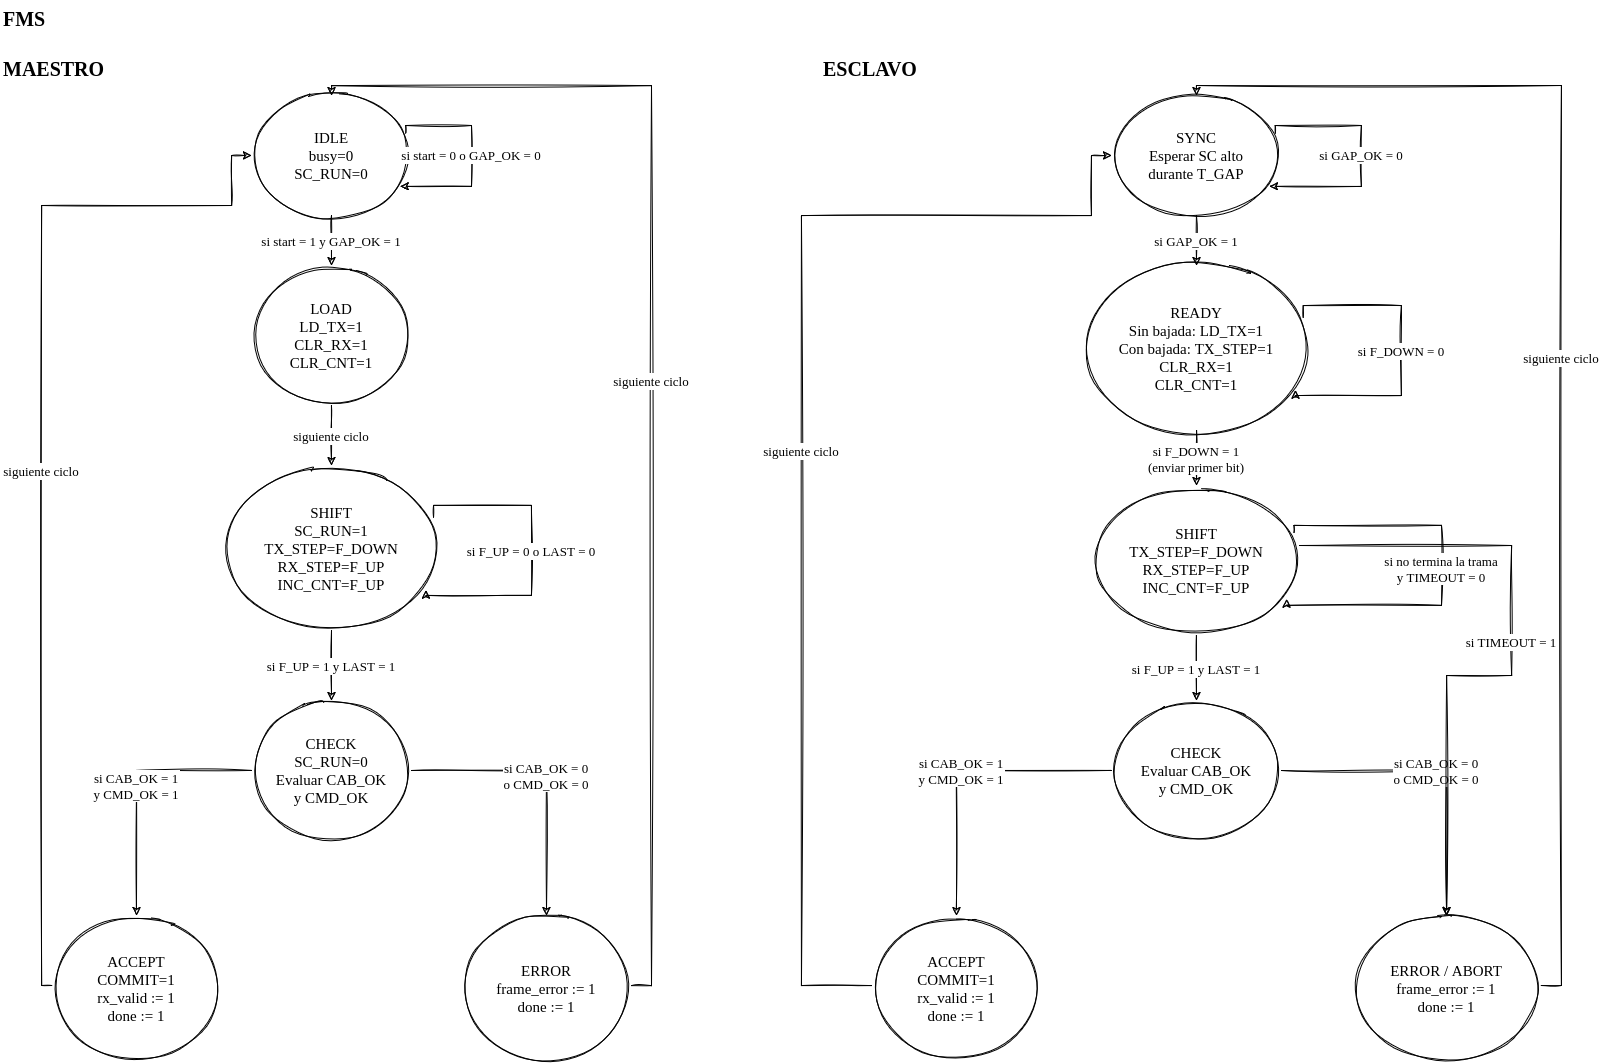

The diagram above was exported from draw.io. Its source (the exported page's mxGraphModel, read from the mxfile embedded in the PNG):
<mxGraphModel dx="1796" dy="1073" grid="1" gridSize="10" guides="1" tooltips="1" connect="1" arrows="1" fold="1" page="1" pageScale="1" pageWidth="1650" pageHeight="1490" math="0" shadow="0">
  <root>
    <mxCell id="0" />
    <mxCell id="1" parent="0" />
    <mxCell id="title" parent="1" style="whiteSpace=wrap;html=0;fillColor=#ffffff;strokeColor=#000000;fontColor=#000000;fontFamily=Times New Roman;fontSize=15;sketch=1;text;strokeColor=none;fillColor=none;fontStyle=1;fontSize=20;align=left;jiggle=1;" value="FMS" vertex="1">
      <mxGeometry height="35" width="1550" x="30" y="15" as="geometry" />
    </mxCell>
    <mxCell id="mhead" parent="1" style="whiteSpace=wrap;html=0;fillColor=#ffffff;strokeColor=#000000;fontColor=#000000;fontFamily=Times New Roman;fontSize=15;sketch=1;text;strokeColor=none;fillColor=none;fontStyle=1;fontSize=20;align=left;jiggle=1;" value="MAESTRO" vertex="1">
      <mxGeometry height="30" width="730" x="30" y="65" as="geometry" />
    </mxCell>
    <mxCell id="shead" parent="1" style="whiteSpace=wrap;html=0;fillColor=#ffffff;strokeColor=#000000;fontColor=#000000;fontFamily=Times New Roman;fontSize=15;sketch=1;text;strokeColor=none;fillColor=none;fontStyle=1;fontSize=20;align=left;jiggle=1;" value="ESCLAVO " vertex="1">
      <mxGeometry height="30" width="760" x="850" y="65" as="geometry" />
    </mxCell>
    <mxCell id="mi" parent="1" style="whiteSpace=wrap;html=0;fillColor=#ffffff;strokeColor=#000000;fontColor=#000000;fontFamily=Times New Roman;fontSize=15;sketch=1;ellipse;jiggle=1;" value="IDLE&#10;busy=0&#10;SC_RUN=0" vertex="1">
      <mxGeometry height="120" width="160" x="280" y="110" as="geometry" />
    </mxCell>
    <mxCell id="ml" parent="1" style="whiteSpace=wrap;html=0;fillColor=#ffffff;strokeColor=#000000;fontColor=#000000;fontFamily=Times New Roman;fontSize=15;sketch=1;ellipse;jiggle=1;" value="LOAD&#10;LD_TX=1&#10;CLR_RX=1&#10;CLR_CNT=1" vertex="1">
      <mxGeometry height="140" width="160" x="280" y="280" as="geometry" />
    </mxCell>
    <mxCell id="mx" parent="1" style="whiteSpace=wrap;html=0;fillColor=#ffffff;strokeColor=#000000;fontColor=#000000;fontFamily=Times New Roman;fontSize=15;sketch=1;ellipse;jiggle=1;" value="SHIFT&#10;SC_RUN=1&#10;TX_STEP=F_DOWN&#10;RX_STEP=F_UP&#10;INC_CNT=F_UP" vertex="1">
      <mxGeometry height="165" width="220" x="250" y="480" as="geometry" />
    </mxCell>
    <mxCell id="mc" parent="1" style="whiteSpace=wrap;html=0;fillColor=#ffffff;strokeColor=#000000;fontColor=#000000;fontFamily=Times New Roman;fontSize=15;sketch=1;ellipse;jiggle=1;" value="CHECK&#10;SC_RUN=0&#10;Evaluar CAB_OK&#10;y CMD_OK" vertex="1">
      <mxGeometry height="140" width="160" x="280" y="715" as="geometry" />
    </mxCell>
    <mxCell id="ma" parent="1" style="whiteSpace=wrap;html=0;fillColor=#ffffff;strokeColor=#000000;fontColor=#000000;fontFamily=Times New Roman;fontSize=15;sketch=1;ellipse;jiggle=1;" value="ACCEPT&#10;COMMIT=1&#10;rx_valid := 1&#10;done := 1" vertex="1">
      <mxGeometry height="145" width="170" x="80" y="930" as="geometry" />
    </mxCell>
    <mxCell id="me" parent="1" style="whiteSpace=wrap;html=0;fillColor=#ffffff;strokeColor=#000000;fontColor=#000000;fontFamily=Times New Roman;fontSize=15;sketch=1;ellipse;jiggle=1;" value="ERROR&#10;frame_error := 1&#10;done := 1" vertex="1">
      <mxGeometry height="145" width="170" x="490" y="930" as="geometry" />
    </mxCell>
    <mxCell id="ss" parent="1" style="whiteSpace=wrap;html=0;fillColor=#ffffff;strokeColor=#000000;fontColor=#000000;fontFamily=Times New Roman;fontSize=15;sketch=1;ellipse;jiggle=1;" value="SYNC&#10;Esperar SC alto&#10;durante T_GAP" vertex="1">
      <mxGeometry height="120" width="170" x="1140" y="110" as="geometry" />
    </mxCell>
    <mxCell id="sw" parent="1" style="whiteSpace=wrap;html=0;fillColor=#ffffff;strokeColor=#000000;fontColor=#000000;fontFamily=Times New Roman;fontSize=15;sketch=1;ellipse;jiggle=1;" value="READY&#10;Sin bajada: LD_TX=1&#10;Con bajada: TX_STEP=1&#10;CLR_RX=1&#10;CLR_CNT=1" vertex="1">
      <mxGeometry height="165" width="230" x="1110" y="280" as="geometry" />
    </mxCell>
    <mxCell id="sx" parent="1" style="whiteSpace=wrap;html=0;fillColor=#ffffff;strokeColor=#000000;fontColor=#000000;fontFamily=Times New Roman;fontSize=15;sketch=1;ellipse;jiggle=1;" value="SHIFT&#10;TX_STEP=F_DOWN&#10;RX_STEP=F_UP&#10;INC_CNT=F_UP" vertex="1">
      <mxGeometry height="150" width="210" x="1120" y="500" as="geometry" />
    </mxCell>
    <mxCell id="sc" parent="1" style="whiteSpace=wrap;html=0;fillColor=#ffffff;strokeColor=#000000;fontColor=#000000;fontFamily=Times New Roman;fontSize=15;sketch=1;ellipse;jiggle=1;" value="CHECK&#10;Evaluar CAB_OK&#10;y CMD_OK" vertex="1">
      <mxGeometry height="140" width="170" x="1140" y="715" as="geometry" />
    </mxCell>
    <mxCell id="sa" parent="1" style="whiteSpace=wrap;html=0;fillColor=#ffffff;strokeColor=#000000;fontColor=#000000;fontFamily=Times New Roman;fontSize=15;sketch=1;ellipse;jiggle=1;" value="ACCEPT&#10;COMMIT=1&#10;rx_valid := 1&#10;done := 1" vertex="1">
      <mxGeometry height="145" width="170" x="900" y="930" as="geometry" />
    </mxCell>
    <mxCell id="se" parent="1" style="whiteSpace=wrap;html=0;fillColor=#ffffff;strokeColor=#000000;fontColor=#000000;fontFamily=Times New Roman;fontSize=15;sketch=1;ellipse;jiggle=1;" value="ERROR / ABORT&#10;frame_error := 1&#10;done := 1" vertex="1">
      <mxGeometry height="145" width="190" x="1380" y="930" as="geometry" />
    </mxCell>
    <mxCell id="m1" edge="1" parent="1" source="mi" style="edgeStyle=orthogonalEdgeStyle;rounded=0;html=0;endArrow=classic;strokeColor=#000000;fontColor=#000000;fontFamily=Times New Roman;fontSize=13;labelBackgroundColor=#ffffff;sketch=1;jiggle=1;" target="ml" value="si start = 1 y GAP_OK = 1">
      <mxGeometry relative="1" as="geometry" />
    </mxCell>
    <mxCell id="m2" edge="1" parent="1" source="ml" style="edgeStyle=orthogonalEdgeStyle;rounded=0;html=0;endArrow=classic;strokeColor=#000000;fontColor=#000000;fontFamily=Times New Roman;fontSize=13;labelBackgroundColor=#ffffff;sketch=1;jiggle=1;" target="mx" value="siguiente ciclo">
      <mxGeometry relative="1" as="geometry" />
    </mxCell>
    <mxCell id="m3" edge="1" parent="1" source="mx" style="edgeStyle=orthogonalEdgeStyle;rounded=0;html=0;endArrow=classic;strokeColor=#000000;fontColor=#000000;fontFamily=Times New Roman;fontSize=13;labelBackgroundColor=#ffffff;sketch=1;jiggle=1;" target="mc" value="si F_UP = 1 y LAST = 1">
      <mxGeometry relative="1" as="geometry" />
    </mxCell>
    <mxCell id="m4" edge="1" parent="1" source="mc" style="edgeStyle=orthogonalEdgeStyle;rounded=0;html=0;endArrow=classic;strokeColor=#000000;fontColor=#000000;fontFamily=Times New Roman;fontSize=13;labelBackgroundColor=#ffffff;sketch=1;jiggle=1;" target="ma" value="si CAB_OK = 1&#10;y CMD_OK = 1">
      <mxGeometry relative="1" as="geometry" />
    </mxCell>
    <mxCell id="m5" edge="1" parent="1" source="mc" style="edgeStyle=orthogonalEdgeStyle;rounded=0;html=0;endArrow=classic;strokeColor=#000000;fontColor=#000000;fontFamily=Times New Roman;fontSize=13;labelBackgroundColor=#ffffff;sketch=1;jiggle=1;" target="me" value="si CAB_OK = 0&#10;o CMD_OK = 0">
      <mxGeometry relative="1" as="geometry" />
    </mxCell>
    <mxCell id="s1" edge="1" parent="1" source="ss" style="edgeStyle=orthogonalEdgeStyle;rounded=0;html=0;endArrow=classic;strokeColor=#000000;fontColor=#000000;fontFamily=Times New Roman;fontSize=13;labelBackgroundColor=#ffffff;sketch=1;jiggle=1;" target="sw" value="si GAP_OK = 1">
      <mxGeometry relative="1" as="geometry" />
    </mxCell>
    <mxCell id="s2" edge="1" parent="1" source="sw" style="edgeStyle=orthogonalEdgeStyle;rounded=0;html=0;endArrow=classic;strokeColor=#000000;fontColor=#000000;fontFamily=Times New Roman;fontSize=13;labelBackgroundColor=#ffffff;sketch=1;jiggle=1;" target="sx" value="si F_DOWN = 1&#10;(enviar primer bit)">
      <mxGeometry relative="1" as="geometry" />
    </mxCell>
    <mxCell id="s3" edge="1" parent="1" source="sx" style="edgeStyle=orthogonalEdgeStyle;rounded=0;html=0;endArrow=classic;strokeColor=#000000;fontColor=#000000;fontFamily=Times New Roman;fontSize=13;labelBackgroundColor=#ffffff;sketch=1;jiggle=1;" target="sc" value="si F_UP = 1 y LAST = 1">
      <mxGeometry relative="1" as="geometry" />
    </mxCell>
    <mxCell id="s4" edge="1" parent="1" source="sc" style="edgeStyle=orthogonalEdgeStyle;rounded=0;html=0;endArrow=classic;strokeColor=#000000;fontColor=#000000;fontFamily=Times New Roman;fontSize=13;labelBackgroundColor=#ffffff;sketch=1;jiggle=1;" target="sa" value="si CAB_OK = 1&#10;y CMD_OK = 1">
      <mxGeometry relative="1" as="geometry" />
    </mxCell>
    <mxCell id="s5" edge="1" parent="1" source="sc" style="edgeStyle=orthogonalEdgeStyle;rounded=0;html=0;endArrow=classic;strokeColor=#000000;fontColor=#000000;fontFamily=Times New Roman;fontSize=13;labelBackgroundColor=#ffffff;sketch=1;jiggle=1;" target="se" value="si CAB_OK = 0&#10;o CMD_OK = 0">
      <mxGeometry relative="1" as="geometry" />
    </mxCell>
    <mxCell id="m6" edge="1" parent="1" source="mi" style="edgeStyle=orthogonalEdgeStyle;rounded=0;html=0;endArrow=classic;strokeColor=#000000;fontColor=#000000;fontFamily=Times New Roman;fontSize=13;labelBackgroundColor=#ffffff;exitX=1;exitY=0.3;entryX=1;entryY=0.8;sketch=1;jiggle=1;" target="mi" value="si start = 0 o GAP_OK = 0">
      <mxGeometry relative="1" as="geometry">
        <Array as="points">
          <mxPoint x="500" y="140" />
          <mxPoint x="500" y="200" />
        </Array>
      </mxGeometry>
    </mxCell>
    <mxCell id="m7" edge="1" parent="1" source="mx" style="edgeStyle=orthogonalEdgeStyle;rounded=0;html=0;endArrow=classic;strokeColor=#000000;fontColor=#000000;fontFamily=Times New Roman;fontSize=13;labelBackgroundColor=#ffffff;exitX=1;exitY=0.3;entryX=1;entryY=0.8;sketch=1;jiggle=1;" target="mx" value="si F_UP = 0 o LAST = 0">
      <mxGeometry relative="1" as="geometry">
        <Array as="points">
          <mxPoint x="560" y="520" />
          <mxPoint x="560" y="610" />
        </Array>
      </mxGeometry>
    </mxCell>
    <mxCell id="m8" edge="1" parent="1" source="ma" style="edgeStyle=orthogonalEdgeStyle;rounded=0;html=0;endArrow=classic;strokeColor=#000000;fontColor=#000000;fontFamily=Times New Roman;fontSize=13;labelBackgroundColor=#ffffff;sketch=1;jiggle=1;" target="mi" value="siguiente ciclo">
      <mxGeometry relative="1" as="geometry">
        <Array as="points">
          <mxPoint x="70" y="1000" />
          <mxPoint x="70" y="220" />
          <mxPoint x="260" y="220" />
          <mxPoint x="260" y="170" />
        </Array>
      </mxGeometry>
    </mxCell>
    <mxCell id="m9" edge="1" parent="1" source="me" style="edgeStyle=orthogonalEdgeStyle;rounded=0;html=0;endArrow=classic;strokeColor=#000000;fontColor=#000000;fontFamily=Times New Roman;fontSize=13;labelBackgroundColor=#ffffff;sketch=1;jiggle=1;" target="mi" value="siguiente ciclo">
      <mxGeometry relative="1" as="geometry">
        <Array as="points">
          <mxPoint x="680" y="1000" />
          <mxPoint x="680" y="100" />
          <mxPoint x="360" y="100" />
        </Array>
      </mxGeometry>
    </mxCell>
    <mxCell id="s6" edge="1" parent="1" source="ss" style="edgeStyle=orthogonalEdgeStyle;rounded=0;html=0;endArrow=classic;strokeColor=#000000;fontColor=#000000;fontFamily=Times New Roman;fontSize=13;labelBackgroundColor=#ffffff;exitX=1;exitY=0.3;entryX=1;entryY=0.8;sketch=1;jiggle=1;" target="ss" value="si GAP_OK = 0">
      <mxGeometry relative="1" as="geometry">
        <Array as="points">
          <mxPoint x="1390" y="140" />
          <mxPoint x="1390" y="200" />
        </Array>
      </mxGeometry>
    </mxCell>
    <mxCell id="s7" edge="1" parent="1" source="sw" style="edgeStyle=orthogonalEdgeStyle;rounded=0;html=0;endArrow=classic;strokeColor=#000000;fontColor=#000000;fontFamily=Times New Roman;fontSize=13;labelBackgroundColor=#ffffff;exitX=1;exitY=0.3;entryX=1;entryY=0.8;sketch=1;jiggle=1;" target="sw" value="si F_DOWN = 0">
      <mxGeometry relative="1" as="geometry">
        <Array as="points">
          <mxPoint x="1430" y="320" />
          <mxPoint x="1430" y="410" />
        </Array>
      </mxGeometry>
    </mxCell>
    <mxCell id="s8" edge="1" parent="1" source="sx" style="edgeStyle=orthogonalEdgeStyle;rounded=0;html=0;endArrow=classic;strokeColor=#000000;fontColor=#000000;fontFamily=Times New Roman;fontSize=13;labelBackgroundColor=#ffffff;exitX=1;exitY=0.3;entryX=1;entryY=0.8;sketch=1;jiggle=1;" target="sx" value="si no termina la trama&#10;y TIMEOUT = 0">
      <mxGeometry relative="1" as="geometry">
        <Array as="points">
          <mxPoint x="1470" y="540" />
          <mxPoint x="1470" y="620" />
        </Array>
      </mxGeometry>
    </mxCell>
    <mxCell id="s9" edge="1" parent="1" source="sx" style="edgeStyle=orthogonalEdgeStyle;rounded=0;html=0;endArrow=classic;strokeColor=#000000;fontColor=#000000;fontFamily=Times New Roman;fontSize=13;labelBackgroundColor=#ffffff;sketch=1;jiggle=1;" target="se" value="si TIMEOUT = 1">
      <mxGeometry relative="1" x="-0.0446" as="geometry">
        <Array as="points">
          <mxPoint x="1540" y="560" />
          <mxPoint x="1540" y="690" />
          <mxPoint x="1475" y="690" />
        </Array>
      </mxGeometry>
    </mxCell>
    <mxCell id="s10" edge="1" parent="1" source="sa" style="edgeStyle=orthogonalEdgeStyle;rounded=0;html=0;endArrow=classic;strokeColor=#000000;fontColor=#000000;fontFamily=Times New Roman;fontSize=13;labelBackgroundColor=#ffffff;sketch=1;jiggle=1;" target="ss" value="siguiente ciclo">
      <mxGeometry relative="1" as="geometry">
        <Array as="points">
          <mxPoint x="830" y="1000" />
          <mxPoint x="830" y="230" />
          <mxPoint x="1120" y="230" />
          <mxPoint x="1120" y="170" />
        </Array>
      </mxGeometry>
    </mxCell>
    <mxCell id="s11" edge="1" parent="1" source="se" style="edgeStyle=orthogonalEdgeStyle;rounded=0;html=0;endArrow=classic;strokeColor=#000000;fontColor=#000000;fontFamily=Times New Roman;fontSize=13;labelBackgroundColor=#ffffff;sketch=1;jiggle=1;" target="ss" value="siguiente ciclo">
      <mxGeometry relative="1" as="geometry">
        <Array as="points">
          <mxPoint x="1590" y="1000" />
          <mxPoint x="1590" y="100" />
          <mxPoint x="1225" y="100" />
        </Array>
      </mxGeometry>
    </mxCell>
  </root>
</mxGraphModel>